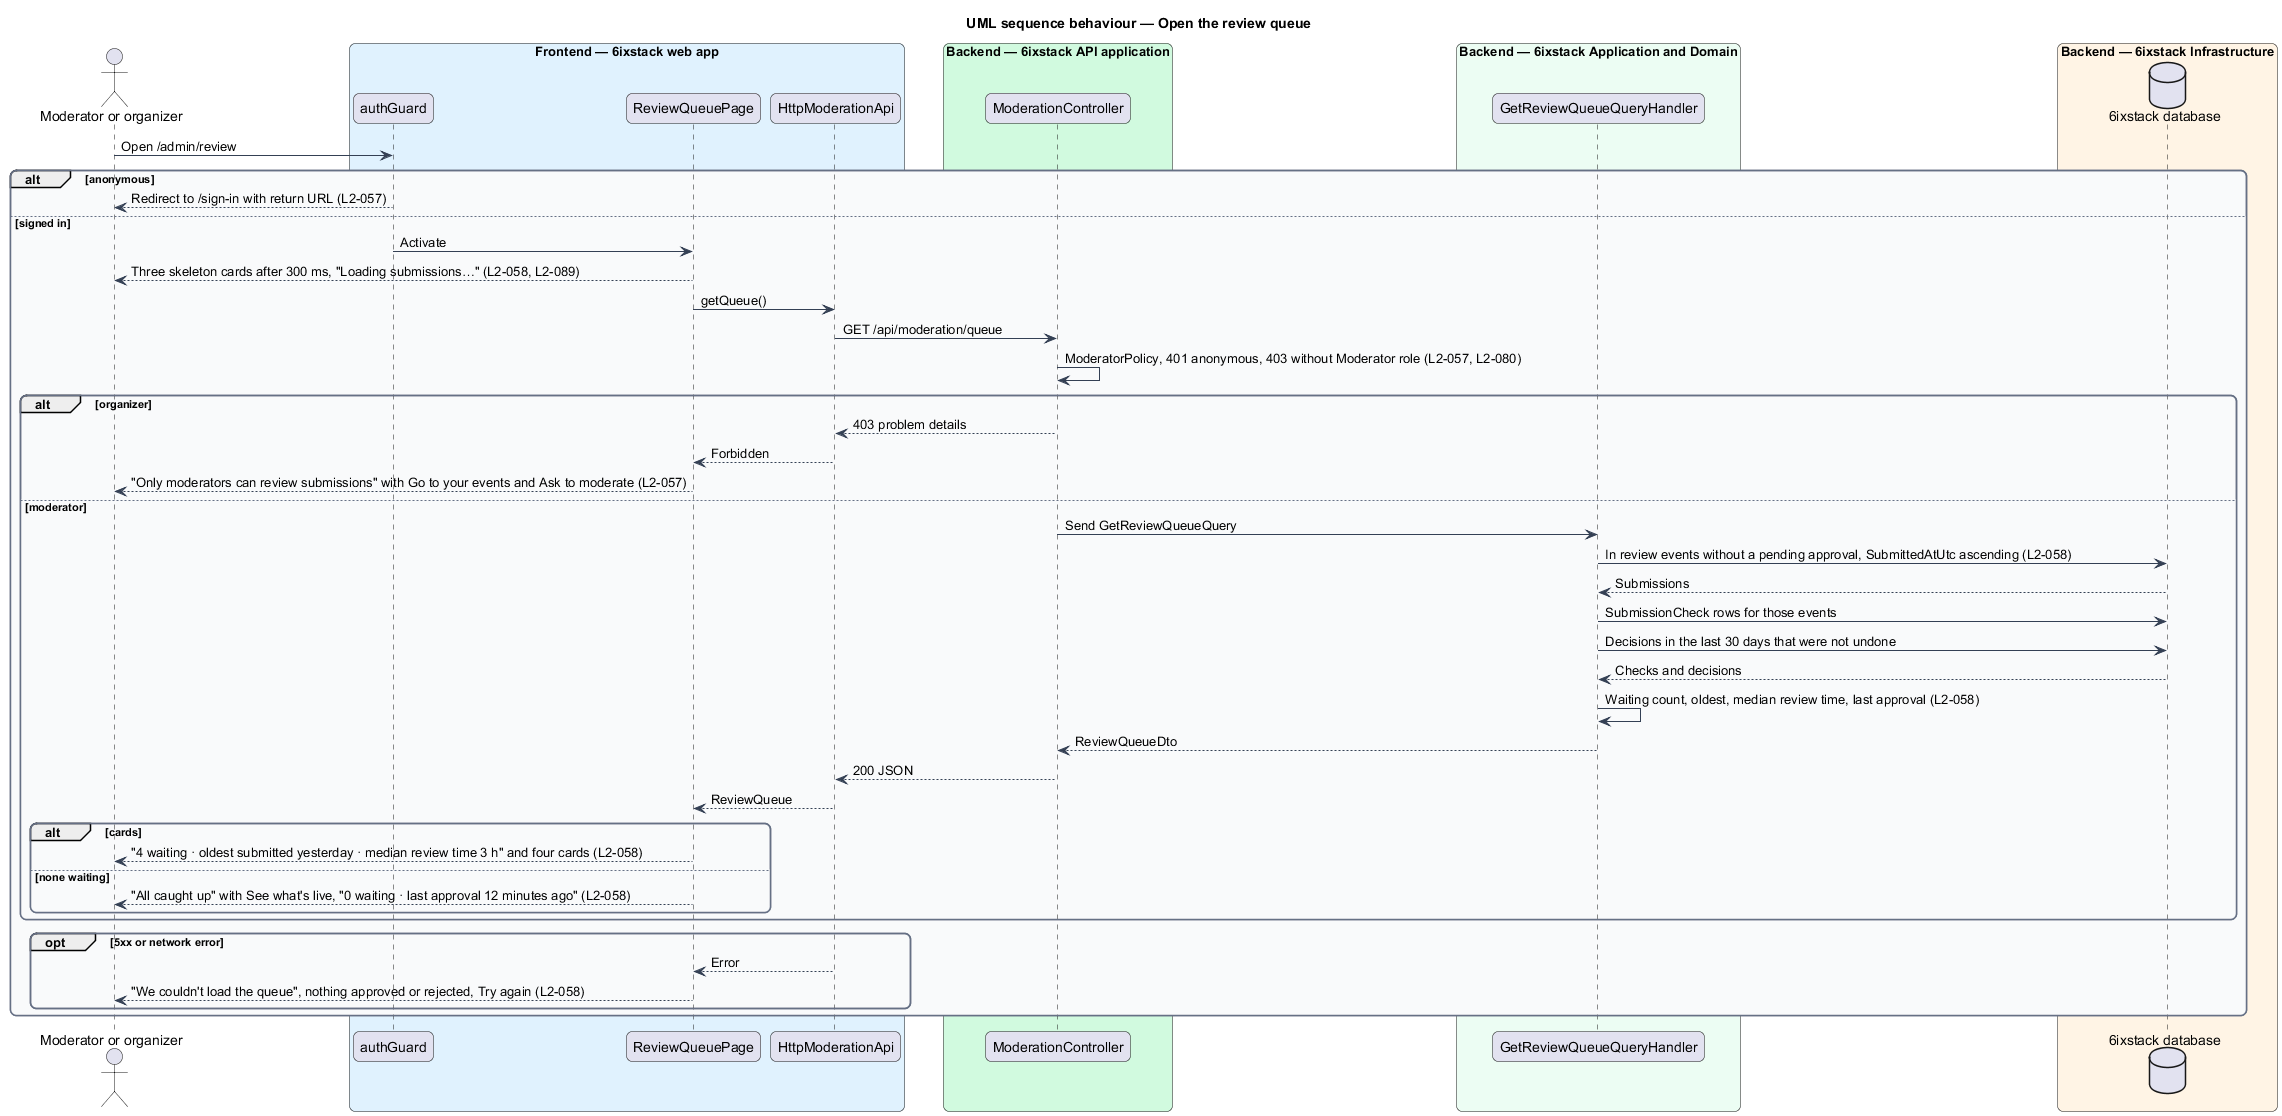

The diagram above was rendered by PlantUML. Its source (embedded in the PNG):
@startuml
title UML sequence behaviour — Open the review queue
skinparam backgroundColor #FFFFFF
skinparam shadowing false
skinparam roundcorner 12
skinparam defaultFontName Arial
skinparam ArrowColor #344054
skinparam rectangle {
  BorderColor #344054
  FontColor #101828
}
skinparam package {
  BorderColor #667085
  FontColor #101828
  BackgroundColor #F9FAFB
}
actor "Moderator or organizer" as actor
box "Frontend — 6ixstack web app" #E0F2FE
  participant "authGuard" as guard
  participant "ReviewQueuePage" as page
  participant "HttpModerationApi" as client
end box
box "Backend — 6ixstack API application" #D1FADF
  participant "ModerationController" as controller
end box
box "Backend — 6ixstack Application and Domain" #ECFDF3
  participant "GetReviewQueueQueryHandler" as handler
end box
box "Backend — 6ixstack Infrastructure" #FFF4E5
  database "6ixstack database" as db
end box
actor -> guard : Open /admin/review
alt anonymous
  guard --> actor : Redirect to /sign-in with return URL (L2-057)
else signed in
  guard -> page : Activate
  page --> actor : Three skeleton cards after 300 ms, "Loading submissions…" (L2-058, L2-089)
  page -> client : getQueue()
  client -> controller : GET /api/moderation/queue
  controller -> controller : ModeratorPolicy, 401 anonymous, 403 without Moderator role (L2-057, L2-080)
  alt organizer
    controller --> client : 403 problem details
    client --> page : Forbidden
    page --> actor : "Only moderators can review submissions" with Go to your events and Ask to moderate (L2-057)
  else moderator
    controller -> handler : Send GetReviewQueueQuery
    handler -> db : In review events without a pending approval, SubmittedAtUtc ascending (L2-058)
    db --> handler : Submissions
    handler -> db : SubmissionCheck rows for those events
    handler -> db : Decisions in the last 30 days that were not undone
    db --> handler : Checks and decisions
    handler -> handler : Waiting count, oldest, median review time, last approval (L2-058)
    handler --> controller : ReviewQueueDto
    controller --> client : 200 JSON
    client --> page : ReviewQueue
    alt cards
      page --> actor : "4 waiting · oldest submitted yesterday · median review time 3 h" and four cards (L2-058)
    else none waiting
      page --> actor : "All caught up" with See what's live, "0 waiting · last approval 12 minutes ago" (L2-058)
    end
  end
  opt 5xx or network error
    client --> page : Error
    page --> actor : "We couldn't load the queue", nothing approved or rejected, Try again (L2-058)
  end
end
@enduml